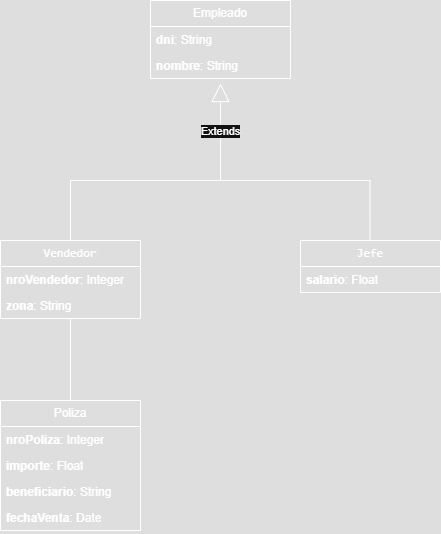

The diagram above was exported from draw.io. Its source (the exported page's mxGraphModel, read from the mxfile embedded in the PNG):
<mxGraphModel dx="1426" dy="823" grid="1" gridSize="10" guides="1" tooltips="1" connect="1" arrows="1" fold="1" page="1" pageScale="1" pageWidth="827" pageHeight="1169" math="0" shadow="0">
  <root>
    <mxCell id="0" />
    <mxCell id="1" parent="0" />
    <mxCell id="14lgHqXKwGaDAZfnar5n-1" value="&lt;code data-end=&quot;312&quot; data-start=&quot;302&quot;&gt;Vendedor&lt;/code&gt;" style="swimlane;fontStyle=0;childLayout=stackLayout;horizontal=1;startSize=26;fillColor=none;horizontalStack=0;resizeParent=1;resizeParentMax=0;resizeLast=0;collapsible=1;marginBottom=0;whiteSpace=wrap;html=1;" vertex="1" parent="1">
      <mxGeometry x="220" y="410" width="140" height="78" as="geometry" />
    </mxCell>
    <mxCell id="14lgHqXKwGaDAZfnar5n-2" value="&lt;strong data-end=&quot;353&quot; data-start=&quot;338&quot;&gt;nroVendedor&lt;/strong&gt;: Integer" style="text;strokeColor=none;fillColor=none;align=left;verticalAlign=top;spacingLeft=4;spacingRight=4;overflow=hidden;rotatable=0;points=[[0,0.5],[1,0.5]];portConstraint=eastwest;whiteSpace=wrap;html=1;" vertex="1" parent="14lgHqXKwGaDAZfnar5n-1">
      <mxGeometry y="26" width="140" height="26" as="geometry" />
    </mxCell>
    <mxCell id="14lgHqXKwGaDAZfnar5n-3" value="&lt;strong data-end=&quot;373&quot; data-start=&quot;365&quot;&gt;zona&lt;/strong&gt;: String" style="text;strokeColor=none;fillColor=none;align=left;verticalAlign=top;spacingLeft=4;spacingRight=4;overflow=hidden;rotatable=0;points=[[0,0.5],[1,0.5]];portConstraint=eastwest;whiteSpace=wrap;html=1;" vertex="1" parent="14lgHqXKwGaDAZfnar5n-1">
      <mxGeometry y="52" width="140" height="26" as="geometry" />
    </mxCell>
    <mxCell id="14lgHqXKwGaDAZfnar5n-5" value="&lt;code data-end=&quot;408&quot; data-start=&quot;402&quot;&gt;Jefe&lt;/code&gt;" style="swimlane;fontStyle=0;childLayout=stackLayout;horizontal=1;startSize=26;fillColor=none;horizontalStack=0;resizeParent=1;resizeParentMax=0;resizeLast=0;collapsible=1;marginBottom=0;whiteSpace=wrap;html=1;" vertex="1" parent="1">
      <mxGeometry x="520" y="410" width="140" height="52" as="geometry" />
    </mxCell>
    <mxCell id="14lgHqXKwGaDAZfnar5n-6" value="&lt;strong data-end=&quot;445&quot; data-start=&quot;434&quot;&gt;salario&lt;/strong&gt;: Float" style="text;strokeColor=none;fillColor=none;align=left;verticalAlign=top;spacingLeft=4;spacingRight=4;overflow=hidden;rotatable=0;points=[[0,0.5],[1,0.5]];portConstraint=eastwest;whiteSpace=wrap;html=1;" vertex="1" parent="14lgHqXKwGaDAZfnar5n-5">
      <mxGeometry y="26" width="140" height="26" as="geometry" />
    </mxCell>
    <mxCell id="14lgHqXKwGaDAZfnar5n-9" value="Empleado" style="swimlane;fontStyle=0;childLayout=stackLayout;horizontal=1;startSize=26;fillColor=none;horizontalStack=0;resizeParent=1;resizeParentMax=0;resizeLast=0;collapsible=1;marginBottom=0;whiteSpace=wrap;html=1;" vertex="1" parent="1">
      <mxGeometry x="370" y="170" width="140" height="78" as="geometry" />
    </mxCell>
    <mxCell id="14lgHqXKwGaDAZfnar5n-10" value="&lt;strong data-end=&quot;184&quot; data-start=&quot;177&quot;&gt;dni&lt;/strong&gt;: String" style="text;strokeColor=none;fillColor=none;align=left;verticalAlign=top;spacingLeft=4;spacingRight=4;overflow=hidden;rotatable=0;points=[[0,0.5],[1,0.5]];portConstraint=eastwest;whiteSpace=wrap;html=1;" vertex="1" parent="14lgHqXKwGaDAZfnar5n-9">
      <mxGeometry y="26" width="140" height="26" as="geometry" />
    </mxCell>
    <mxCell id="14lgHqXKwGaDAZfnar5n-11" value="&lt;strong data-end=&quot;205&quot; data-start=&quot;195&quot;&gt;nombre&lt;/strong&gt;: String" style="text;strokeColor=none;fillColor=none;align=left;verticalAlign=top;spacingLeft=4;spacingRight=4;overflow=hidden;rotatable=0;points=[[0,0.5],[1,0.5]];portConstraint=eastwest;whiteSpace=wrap;html=1;" vertex="1" parent="14lgHqXKwGaDAZfnar5n-9">
      <mxGeometry y="52" width="140" height="26" as="geometry" />
    </mxCell>
    <mxCell id="14lgHqXKwGaDAZfnar5n-13" value="Poliza" style="swimlane;fontStyle=0;childLayout=stackLayout;horizontal=1;startSize=26;fillColor=none;horizontalStack=0;resizeParent=1;resizeParentMax=0;resizeLast=0;collapsible=1;marginBottom=0;whiteSpace=wrap;html=1;" vertex="1" parent="1">
      <mxGeometry x="220" y="570" width="140" height="130" as="geometry" />
    </mxCell>
    <mxCell id="14lgHqXKwGaDAZfnar5n-14" value="&lt;strong data-end=&quot;497&quot; data-start=&quot;484&quot;&gt;nroPoliza&lt;/strong&gt;: Integer" style="text;strokeColor=none;fillColor=none;align=left;verticalAlign=top;spacingLeft=4;spacingRight=4;overflow=hidden;rotatable=0;points=[[0,0.5],[1,0.5]];portConstraint=eastwest;whiteSpace=wrap;html=1;" vertex="1" parent="14lgHqXKwGaDAZfnar5n-13">
      <mxGeometry y="26" width="140" height="26" as="geometry" />
    </mxCell>
    <mxCell id="14lgHqXKwGaDAZfnar5n-15" value="&lt;strong data-end=&quot;520&quot; data-start=&quot;509&quot;&gt;importe&lt;/strong&gt;: Float" style="text;strokeColor=none;fillColor=none;align=left;verticalAlign=top;spacingLeft=4;spacingRight=4;overflow=hidden;rotatable=0;points=[[0,0.5],[1,0.5]];portConstraint=eastwest;whiteSpace=wrap;html=1;" vertex="1" parent="14lgHqXKwGaDAZfnar5n-13">
      <mxGeometry y="52" width="140" height="26" as="geometry" />
    </mxCell>
    <mxCell id="14lgHqXKwGaDAZfnar5n-22" value="&lt;strong data-end=&quot;546&quot; data-start=&quot;530&quot;&gt;beneficiario&lt;/strong&gt;: String" style="text;strokeColor=none;fillColor=none;align=left;verticalAlign=top;spacingLeft=4;spacingRight=4;overflow=hidden;rotatable=0;points=[[0,0.5],[1,0.5]];portConstraint=eastwest;whiteSpace=wrap;html=1;" vertex="1" parent="14lgHqXKwGaDAZfnar5n-13">
      <mxGeometry y="78" width="140" height="26" as="geometry" />
    </mxCell>
    <mxCell id="14lgHqXKwGaDAZfnar5n-16" value="&lt;strong data-end=&quot;571&quot; data-start=&quot;557&quot;&gt;fechaVenta&lt;/strong&gt;: Date" style="text;strokeColor=none;fillColor=none;align=left;verticalAlign=top;spacingLeft=4;spacingRight=4;overflow=hidden;rotatable=0;points=[[0,0.5],[1,0.5]];portConstraint=eastwest;whiteSpace=wrap;html=1;" vertex="1" parent="14lgHqXKwGaDAZfnar5n-13">
      <mxGeometry y="104" width="140" height="26" as="geometry" />
    </mxCell>
    <mxCell id="14lgHqXKwGaDAZfnar5n-29" value="Extends" style="endArrow=block;endSize=16;endFill=0;html=1;rounded=0;entryX=0.5;entryY=1.192;entryDx=0;entryDy=0;entryPerimeter=0;" edge="1" parent="1" target="14lgHqXKwGaDAZfnar5n-11">
      <mxGeometry width="160" relative="1" as="geometry">
        <mxPoint x="440" y="350" as="sourcePoint" />
        <mxPoint x="600" y="360" as="targetPoint" />
      </mxGeometry>
    </mxCell>
    <mxCell id="14lgHqXKwGaDAZfnar5n-33" value="" style="endArrow=none;html=1;rounded=0;" edge="1" parent="1">
      <mxGeometry width="50" height="50" relative="1" as="geometry">
        <mxPoint x="290" y="350" as="sourcePoint" />
        <mxPoint x="440" y="350" as="targetPoint" />
      </mxGeometry>
    </mxCell>
    <mxCell id="14lgHqXKwGaDAZfnar5n-35" value="" style="endArrow=none;html=1;rounded=0;" edge="1" parent="1">
      <mxGeometry width="50" height="50" relative="1" as="geometry">
        <mxPoint x="440" y="350" as="sourcePoint" />
        <mxPoint x="590" y="350" as="targetPoint" />
      </mxGeometry>
    </mxCell>
    <mxCell id="14lgHqXKwGaDAZfnar5n-36" value="" style="endArrow=none;html=1;rounded=0;entryX=0.5;entryY=0;entryDx=0;entryDy=0;" edge="1" parent="1" target="14lgHqXKwGaDAZfnar5n-1">
      <mxGeometry width="50" height="50" relative="1" as="geometry">
        <mxPoint x="290" y="350" as="sourcePoint" />
        <mxPoint x="460" y="370" as="targetPoint" />
      </mxGeometry>
    </mxCell>
    <mxCell id="14lgHqXKwGaDAZfnar5n-37" value="" style="endArrow=none;html=1;rounded=0;entryX=0.5;entryY=0;entryDx=0;entryDy=0;" edge="1" parent="1">
      <mxGeometry width="50" height="50" relative="1" as="geometry">
        <mxPoint x="589.5" y="350" as="sourcePoint" />
        <mxPoint x="589.5" y="410" as="targetPoint" />
      </mxGeometry>
    </mxCell>
    <mxCell id="14lgHqXKwGaDAZfnar5n-38" value="" style="endArrow=none;html=1;rounded=0;exitX=0.5;exitY=0;exitDx=0;exitDy=0;" edge="1" parent="1" source="14lgHqXKwGaDAZfnar5n-13" target="14lgHqXKwGaDAZfnar5n-3">
      <mxGeometry width="50" height="50" relative="1" as="geometry">
        <mxPoint x="160" y="600" as="sourcePoint" />
        <mxPoint x="280" y="500" as="targetPoint" />
      </mxGeometry>
    </mxCell>
  </root>
</mxGraphModel>